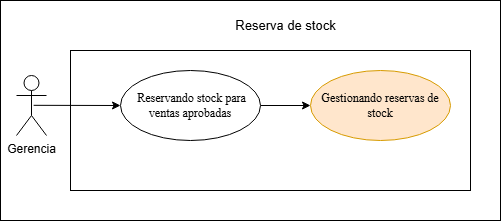

The diagram above was exported from draw.io. Its source (the exported page's mxGraphModel, read from the mxfile embedded in the PNG):
<mxGraphModel dx="1841" dy="597" grid="1" gridSize="10" guides="1" tooltips="1" connect="1" arrows="1" fold="1" page="1" pageScale="1" pageWidth="827" pageHeight="1169" math="0" shadow="0">
  <root>
    <mxCell id="0" />
    <mxCell id="1" parent="0" />
    <mxCell id="1ZLrge2x6KALXT54JJIL-3" parent="1" style="whiteSpace=wrap;html=1;" value="" vertex="1">
      <mxGeometry height="220" width="500" x="-663" y="330" as="geometry" />
    </mxCell>
    <mxCell id="1ZLrge2x6KALXT54JJIL-4" parent="1" style="rounded=0;whiteSpace=wrap;html=1;" value="" vertex="1">
      <mxGeometry height="140" width="400" x="-593" y="380" as="geometry" />
    </mxCell>
    <mxCell id="1ZLrge2x6KALXT54JJIL-11" edge="1" parent="1" source="1ZLrge2x6KALXT54JJIL-12" style="rounded=0;orthogonalLoop=1;jettySize=auto;html=1;exitX=1;exitY=0.5;exitDx=0;exitDy=0;entryX=0;entryY=0.5;entryDx=0;entryDy=0;" target="1ZLrge2x6KALXT54JJIL-16">
      <mxGeometry relative="1" as="geometry" />
    </mxCell>
    <mxCell id="1ZLrge2x6KALXT54JJIL-12" parent="1" style="ellipse;whiteSpace=wrap;html=1;" value="&lt;span style=&quot;font-family: &amp;quot;Times New Roman&amp;quot;, serif; white-space: pre-wrap;&quot;&gt; Reservando stock para ventas aprobadas&lt;/span&gt;" vertex="1">
      <mxGeometry height="70" width="140" x="-543" y="400" as="geometry" />
    </mxCell>
    <mxCell id="1ZLrge2x6KALXT54JJIL-16" parent="1" style="ellipse;whiteSpace=wrap;html=1;fillColor=#ffe6cc;strokeColor=#d79b00;" value="&lt;span style=&quot;font-family: &amp;quot;Times New Roman&amp;quot;, serif; white-space: pre-wrap;&quot;&gt;Gestionando reservas de stock&lt;/span&gt;" vertex="1">
      <mxGeometry height="70" width="140" x="-353" y="400" as="geometry" />
    </mxCell>
    <mxCell id="1ZLrge2x6KALXT54JJIL-29" edge="1" parent="1" source="1ZLrge2x6KALXT54JJIL-30" style="rounded=0;orthogonalLoop=1;jettySize=auto;html=1;exitX=0.571;exitY=0.497;exitDx=0;exitDy=0;exitPerimeter=0;entryX=0;entryY=0.5;entryDx=0;entryDy=0;" target="1ZLrge2x6KALXT54JJIL-12">
      <mxGeometry relative="1" as="geometry">
        <mxPoint x="-563" y="435" as="targetPoint" />
      </mxGeometry>
    </mxCell>
    <mxCell id="1ZLrge2x6KALXT54JJIL-30" parent="1" style="shape=umlActor;verticalLabelPosition=bottom;verticalAlign=top;html=1;" value="Gerencia" vertex="1">
      <mxGeometry height="60" width="30" x="-647" y="405" as="geometry" />
    </mxCell>
    <mxCell id="1ZLrge2x6KALXT54JJIL-31" parent="1" style="text;html=1;whiteSpace=wrap;align=center;verticalAlign=middle;rounded=0;" value="&lt;font style=&quot;font-size: 13px;&quot;&gt;Reserva de stock&lt;/font&gt;" vertex="1">
      <mxGeometry height="30" width="164.75" x="-460.3699999999999" y="340" as="geometry" />
    </mxCell>
  </root>
</mxGraphModel>